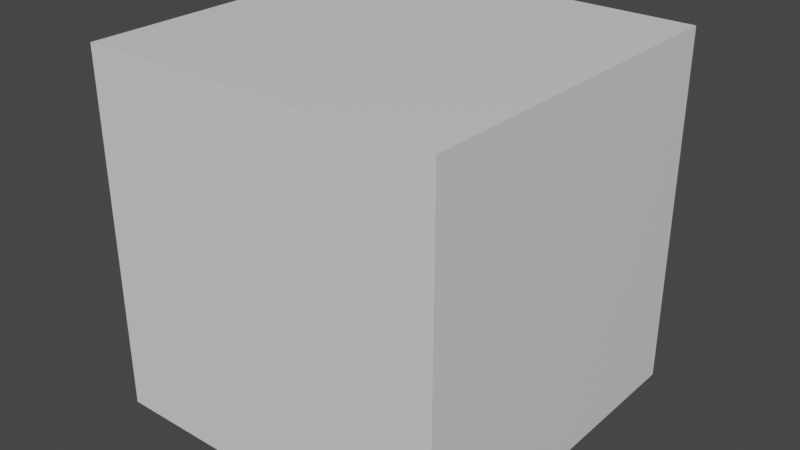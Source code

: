 # Source: CubeCracked.blend  (saved by Blender 2.81.16; exported with 4.5.12 LTS)
import bpy
from mathutils import Matrix  # noqa: F401  (used for matrix-valued properties, if any)

bpy.ops.wm.read_factory_settings(use_empty=True)
scene = bpy.context.scene
scene.name = 'Scene'

# ---- collections
col_collection = bpy.data.collections.new('Collection'); scene.collection.children.link(col_collection)

# ---- materials (node trees are filled in below, after node groups)
mat_material = bpy.data.materials.new('Material')
mat_material.alpha_threshold = 0.0
mat_material.use_transparent_shadow = False
mat_material.line_color = (0.0, 0.0, 0.0, 1.0)

# ---- material node trees
mat_material.use_nodes = True; mat_material.node_tree.nodes.clear()
_N = mat_material.node_tree.nodes; _L = mat_material.node_tree.links
n0 = _N.new('ShaderNodeOutputMaterial'); n0.name = 'Material Output'; n0.location = (300, 300)
n1 = _N.new('ShaderNodeBsdfPrincipled'); n1.name = 'Principled BSDF'; n1.location = (10, 300)
n1.distribution = 'GGX'
n1.subsurface_method = 'BURLEY'
n1.inputs[2].default_value = 0.4
n1.inputs[3].default_value = 1.45
n1.inputs[27].default_value = (0.0, 0.0, 0.0, 1.0)
n1.inputs[28].default_value = 1.0
_L.new(n1.outputs[0], n0.inputs[0])
n0.is_active_output = True

# ---- world
world_world = bpy.data.worlds.new('World'); scene.world = world_world
world_world.use_nodes = True; world_world.node_tree.nodes.clear()
_N = world_world.node_tree.nodes; _L = world_world.node_tree.links
n0 = _N.new('ShaderNodeOutputWorld'); n0.name = 'World Output'; n0.location = (300, 300)
n1 = _N.new('ShaderNodeBackground'); n1.name = 'Background'; n1.location = (10, 300)
n1.inputs[0].default_value = (0.05088, 0.05088, 0.05088, 1.0)
_L.new(n1.outputs[0], n0.inputs[0])
n0.is_active_output = True
world_world.color = (0.05088, 0.05088, 0.05088)
world_world.use_sun_shadow = False
world_world.sun_shadow_jitter_overblur = 0.0

# ---- meshes
me_cube = bpy.data.meshes.new('Cube')
me_cube.from_pydata([(1.0, 1.0, 1.0), (1.0, -1.0, 1.0), (-1.0, 1.0, 1.0), (-1.0, -1.0, 1.0), (1.0, 1.0, 0.1929), (-1.0, -1.0, -0.4732), (1.0, -1.0, -0.9766), (-1.0, 1.0, 0.6962)], [], [(0, 2, 3, 1), (6, 1, 3, 5), (5, 3, 2, 7), (4, 0, 1, 6), (7, 2, 0, 4)])
_uv = me_cube.uv_layers.new(name='UVMap')
_uv.uv.foreach_set('vector', [0.625, 0.5, 0.875, 0.5, 0.875, 0.75, 0.625, 0.75, 0.3779, 0.75, 0.625, 0.75, 0.625, 1.0, 0.4409, 1.0, 0.4409, 0.0, 0.625, 0.0, 0.625, 0.25, 0.587, 0.25, 0.5241, 0.5, 0.625, 0.5, 0.625, 0.75, 0.3779, 0.75, 0.587, 0.25, 0.625, 0.25, 0.625, 0.5, 0.5241, 0.5])
me_cube.materials.append(mat_material)
me_cube.use_remesh_preserve_volume = False
me_cube.use_remesh_preserve_attributes = False
me_cube.use_mirror_vertex_groups = False
me_cube.update()
me_cube_001 = bpy.data.meshes.new('Cube.001')
me_cube_001.from_pydata([(1.0, 1.0, -1.0), (1.0, -1.0, -1.0), (-1.0, 1.0, -1.0), (-1.0, -1.0, -1.0), (1.0, 1.0, 0.1929), (-1.0, -1.0, -0.4732), (1.0, -1.0, -0.9766), (-1.0, 1.0, 0.6962)], [], [(2, 0, 1, 3), (1, 6, 5, 3), (3, 5, 7, 2), (0, 4, 6, 1), (2, 7, 4, 0)])
_uv = me_cube_001.uv_layers.new(name='UVMap')
_uv.uv.foreach_set('vector', [0.125, 0.5, 0.375, 0.5, 0.375, 0.75, 0.125, 0.75, 0.375, 0.75, 0.3779, 0.75, 0.4409, 1.0, 0.375, 1.0, 0.375, 0.0, 0.4409, 0.0, 0.587, 0.25, 0.375, 0.25, 0.375, 0.5, 0.5241, 0.5, 0.3779, 0.75, 0.375, 0.75, 0.375, 0.25, 0.587, 0.25, 0.5241, 0.5, 0.375, 0.5])
me_cube_001.materials.append(mat_material)
me_cube_001.use_remesh_preserve_volume = False
me_cube_001.use_remesh_preserve_attributes = False
me_cube_001.use_mirror_vertex_groups = False
me_cube_001.update()

# ---- objects
ob_cube = bpy.data.objects.new('Cube', me_cube)
ob_cube_001 = bpy.data.objects.new('Cube.001', me_cube_001)

# ---- transforms, parenting, visibility, modifiers, constraints
ob_cube.location = (0.0, 0.0, 0.0)
ob_cube.lock_rotations_4d = False
ob_cube.empty_display_type = 'ARROWS'
ob_cube.lineart.crease_threshold = 0.0
ob_cube_001.location = (0.0, 0.0, 0.0)
ob_cube_001.lock_rotations_4d = False
ob_cube_001.empty_display_type = 'ARROWS'
ob_cube_001.lineart.crease_threshold = 0.0

# ---- collection membership
col_collection.objects.link(ob_cube)
col_collection.objects.link(ob_cube_001)

# ---- scene / render settings (as saved in the file)
scene.frame_start = 1; scene.frame_end = 250; scene.frame_set(1)
scene.render.engine = 'BLENDER_EEVEE_NEXT'
scene.cycles.use_denoising = False
scene.cycles.samples = 128
scene.cycles.sampling_pattern = 'TABULATED_SOBOL'
scene.cycles.use_adaptive_sampling = False
scene.cycles.use_light_tree = False
scene.view_settings.view_transform = 'Filmic'
bpy.context.view_layer.update()

# ---- added for rendering (the .blend has no active camera and no usable light): camera, sun
cam_auto = bpy.data.cameras.new('AutoCamera')
cam_auto.lens = 50.0
cam_auto.sensor_width = 36.0
cam_auto.clip_end = 1000.0
ob_auto_camera = bpy.data.objects.new('AutoCamera', cam_auto)
scene.collection.objects.link(ob_auto_camera)
ob_auto_camera.location = (3.20507, -3.84609, 2.56406)
ob_auto_camera.rotation_euler = (1.09748, -7.21219e-08, 0.694738)
scene.camera = ob_auto_camera
light_auto_sun = bpy.data.lights.new('AutoSun', 'SUN')
light_auto_sun.energy = 3.0
light_auto_sun.angle = 0.0523599
ob_auto_sun = bpy.data.objects.new('AutoSun', light_auto_sun)
scene.collection.objects.link(ob_auto_sun)
ob_auto_sun.rotation_euler = (0.872665, 0.174533, 0.523599)
bpy.context.view_layer.update()
